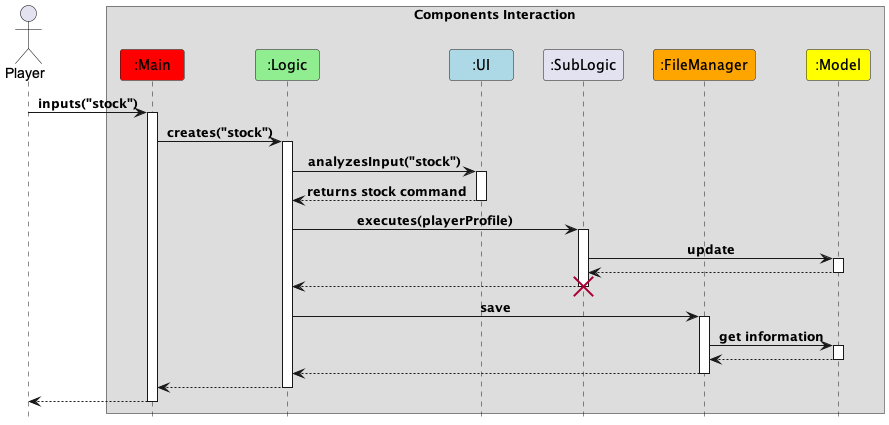

The diagram above was rendered by PlantUML. Its source (embedded in the PNG):
@startuml
!include Style.puml

Actor "Player" as player
box "Components Interaction"
participant ":Main" as Main #Red
participant ":Logic" as Logic #lightGreen
participant ":UI" as UI #LightBlue
participant ":SubLogic" as SubLogic
participant ":FileManager" as FileManager #Orange
participant ":Model" as Model #Yellow
end box

player -> Main : inputs("stock")
activate Main

Main -> Logic : creates("stock")
activate Logic
Logic -> UI : analyzesInput("stock")
activate UI
Logic <-- UI : returns stock command
deactivate UI
Logic -> SubLogic : executes(playerProfile)
activate SubLogic
SubLogic -> Model : update
activate Model
return
return
destroy SubLogic

Logic -> FileManager : save
activate FileManager
FileManager -> Model : get information
activate Model
return
return
return
return
@enduml